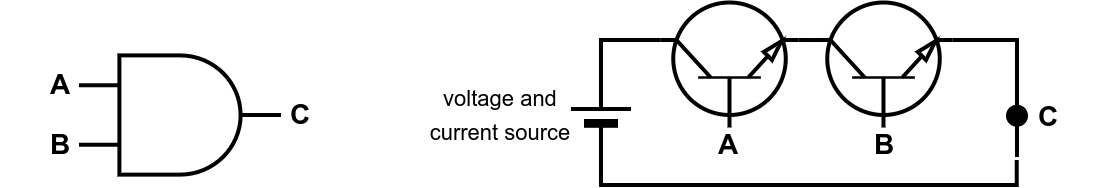

The diagram above was exported from draw.io. Its source (the exported page's mxGraphModel, read from the mxfile embedded in the PNG):
<mxGraphModel dx="391" dy="244" grid="1" gridSize="10" guides="1" tooltips="1" connect="1" arrows="1" fold="1" page="1" pageScale="1" pageWidth="850" pageHeight="1100" math="0" shadow="0">
  <root>
    <mxCell id="0" />
    <mxCell id="1" parent="0" />
    <mxCell id="_4gT19_y_1erqYGeOU_u-1" value="" style="verticalLabelPosition=bottom;shadow=0;dashed=0;align=center;html=1;verticalAlign=top;shape=mxgraph.electrical.logic_gates.logic_gate;operation=and;strokeWidth=2;" parent="1" vertex="1">
      <mxGeometry x="119" y="579.19" width="101" height="59.63" as="geometry" />
    </mxCell>
    <mxCell id="_4gT19_y_1erqYGeOU_u-2" value="&lt;b&gt;A&lt;/b&gt;" style="text;strokeColor=none;align=center;fillColor=none;html=1;verticalAlign=middle;whiteSpace=wrap;rounded=0;fontSize=14;" parent="1" vertex="1">
      <mxGeometry x="80" y="579.19" width="60" height="30" as="geometry" />
    </mxCell>
    <mxCell id="_4gT19_y_1erqYGeOU_u-3" value="&lt;b&gt;B&lt;/b&gt;" style="text;strokeColor=none;align=center;fillColor=none;html=1;verticalAlign=middle;whiteSpace=wrap;rounded=0;fontSize=14;" parent="1" vertex="1">
      <mxGeometry x="80" y="608.82" width="60" height="30" as="geometry" />
    </mxCell>
    <mxCell id="_4gT19_y_1erqYGeOU_u-4" value="&lt;b&gt;C&lt;/b&gt;" style="text;strokeColor=none;align=center;fillColor=none;html=1;verticalAlign=middle;whiteSpace=wrap;rounded=0;fontSize=14;" parent="1" vertex="1">
      <mxGeometry x="200" y="594" width="60" height="30" as="geometry" />
    </mxCell>
    <mxCell id="_4gT19_y_1erqYGeOU_u-8" value="" style="verticalLabelPosition=bottom;shadow=0;dashed=0;align=center;fillColor=strokeColor;html=1;verticalAlign=top;strokeWidth=2;shape=mxgraph.electrical.miscellaneous.monocell_battery;rotation=-90;" parent="1" vertex="1">
      <mxGeometry x="350" y="594" width="60" height="30" as="geometry" />
    </mxCell>
    <mxCell id="_4gT19_y_1erqYGeOU_u-11" style="edgeStyle=orthogonalEdgeStyle;rounded=0;orthogonalLoop=1;jettySize=auto;html=1;exitX=1;exitY=0.57;exitDx=0;exitDy=0;exitPerimeter=0;entryX=0;entryY=0.5;entryDx=0;entryDy=0;entryPerimeter=0;endArrow=none;endFill=0;strokeWidth=2;" parent="1" target="_4gT19_y_1erqYGeOU_u-8" edge="1">
      <mxGeometry relative="1" as="geometry">
        <Array as="points">
          <mxPoint x="588" y="644" />
          <mxPoint x="380" y="644" />
        </Array>
        <mxPoint x="587.9" y="631.5" as="sourcePoint" />
      </mxGeometry>
    </mxCell>
    <mxCell id="_4gT19_y_1erqYGeOU_u-14" value="&lt;b&gt;A&lt;/b&gt;" style="text;strokeColor=none;align=center;fillColor=none;html=1;verticalAlign=middle;whiteSpace=wrap;rounded=0;fontSize=14;" parent="1" vertex="1">
      <mxGeometry x="414.25" y="609" width="60" height="30" as="geometry" />
    </mxCell>
    <mxCell id="_4gT19_y_1erqYGeOU_u-16" value="&lt;font style=&quot;font-size: 11px;&quot;&gt;voltage and &lt;br&gt;current source&lt;/font&gt;" style="text;strokeColor=none;align=center;fillColor=none;html=1;verticalAlign=middle;whiteSpace=wrap;rounded=0;fontSize=14;" parent="1" vertex="1">
      <mxGeometry x="270" y="593" width="120" height="30" as="geometry" />
    </mxCell>
    <mxCell id="_4gT19_y_1erqYGeOU_u-17" value="" style="verticalLabelPosition=bottom;shadow=0;dashed=0;align=center;html=1;verticalAlign=top;shape=mxgraph.electrical.transistors.npn_transistor_1;rotation=-90;strokeWidth=2;" parent="1" vertex="1">
      <mxGeometry x="413" y="515.25" width="62.5" height="137.5" as="geometry" />
    </mxCell>
    <mxCell id="_4gT19_y_1erqYGeOU_u-18" value="" style="verticalLabelPosition=bottom;shadow=0;dashed=0;align=center;html=1;verticalAlign=top;shape=mxgraph.electrical.transistors.npn_transistor_1;rotation=-90;strokeWidth=2;" parent="1" vertex="1">
      <mxGeometry x="490" y="515.25" width="62.5" height="137.5" as="geometry" />
    </mxCell>
    <mxCell id="_4gT19_y_1erqYGeOU_u-20" style="edgeStyle=orthogonalEdgeStyle;rounded=0;orthogonalLoop=1;jettySize=auto;html=1;exitX=0.7;exitY=1;exitDx=0;exitDy=0;exitPerimeter=0;entryX=0.699;entryY=0.045;entryDx=0;entryDy=0;entryPerimeter=0;endArrow=none;endFill=0;strokeWidth=2;" parent="1" source="_4gT19_y_1erqYGeOU_u-17" target="_4gT19_y_1erqYGeOU_u-18" edge="1">
      <mxGeometry relative="1" as="geometry" />
    </mxCell>
    <mxCell id="_4gT19_y_1erqYGeOU_u-21" style="edgeStyle=orthogonalEdgeStyle;rounded=0;orthogonalLoop=1;jettySize=auto;html=1;exitX=0.7;exitY=1;exitDx=0;exitDy=0;exitPerimeter=0;endArrow=none;endFill=0;strokeWidth=2;" parent="1" source="_4gT19_y_1erqYGeOU_u-18" edge="1">
      <mxGeometry relative="1" as="geometry">
        <mxPoint x="588" y="630" as="targetPoint" />
      </mxGeometry>
    </mxCell>
    <mxCell id="_4gT19_y_1erqYGeOU_u-24" style="edgeStyle=orthogonalEdgeStyle;rounded=0;orthogonalLoop=1;jettySize=auto;html=1;exitX=0.7;exitY=0;exitDx=0;exitDy=0;exitPerimeter=0;entryX=1;entryY=0.5;entryDx=0;entryDy=0;entryPerimeter=0;endArrow=none;endFill=0;strokeWidth=2;" parent="1" source="_4gT19_y_1erqYGeOU_u-17" target="_4gT19_y_1erqYGeOU_u-8" edge="1">
      <mxGeometry relative="1" as="geometry" />
    </mxCell>
    <mxCell id="_4gT19_y_1erqYGeOU_u-25" value="&lt;b&gt;B&lt;/b&gt;" style="text;strokeColor=none;align=center;fillColor=none;html=1;verticalAlign=middle;whiteSpace=wrap;rounded=0;fontSize=14;" parent="1" vertex="1">
      <mxGeometry x="492.25" y="609" width="60" height="30" as="geometry" />
    </mxCell>
    <mxCell id="_4gT19_y_1erqYGeOU_u-26" value="" style="verticalLabelPosition=bottom;shadow=0;dashed=0;align=center;html=1;verticalAlign=top;shape=mxgraph.electrical.transmission.testPoint;" parent="1" vertex="1">
      <mxGeometry x="583" y="604.37" width="10" height="12" as="geometry" />
    </mxCell>
    <mxCell id="_4gT19_y_1erqYGeOU_u-30" value="&lt;b&gt;C&lt;/b&gt;" style="text;strokeColor=none;align=center;fillColor=none;html=1;verticalAlign=middle;whiteSpace=wrap;rounded=0;fontSize=14;" parent="1" vertex="1">
      <mxGeometry x="574" y="595" width="60" height="30" as="geometry" />
    </mxCell>
  </root>
</mxGraphModel>